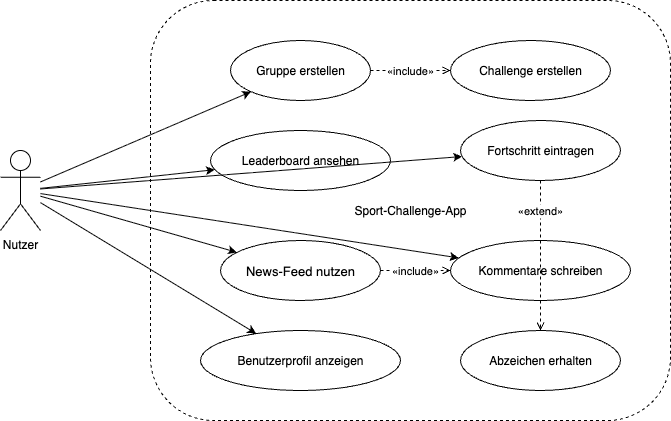

The diagram above was exported from draw.io. Its source (the exported page's mxGraphModel, read from the mxfile embedded in the PNG):
<mxGraphModel dx="912" dy="566" grid="1" gridSize="10" guides="1" tooltips="1" connect="1" arrows="1" fold="1" page="1" pageScale="1" pageWidth="850" pageHeight="1100" math="0" shadow="0">
  <root>
    <mxCell id="0" />
    <mxCell id="1" parent="0" />
    <mxCell id="actorUser" value="Nutzer" style="shape=umlActor;verticalLabelPosition=bottom;verticalAlign=top;" parent="1" vertex="1">
      <mxGeometry x="50" y="180" width="40" height="80" as="geometry" />
    </mxCell>
    <mxCell id="systemBoundary" value="Sport-Challenge-App" style="shape=rectangle;rounded=1;whiteSpace=wrap;html=1;dashed=1;" parent="1" vertex="1">
      <mxGeometry x="200" y="30" width="520" height="420" as="geometry" />
    </mxCell>
    <mxCell id="uc1" value="Gruppe erstellen" style="ellipse;whiteSpace=wrap;html=1;" parent="systemBoundary" vertex="1">
      <mxGeometry x="80" y="40" width="140" height="60" as="geometry" />
    </mxCell>
    <mxCell id="uc2" value="Challenge erstellen" style="ellipse;whiteSpace=wrap;html=1;" parent="systemBoundary" vertex="1">
      <mxGeometry x="300" y="40" width="160" height="60" as="geometry" />
    </mxCell>
    <mxCell id="uc3" value="Fortschritt eintragen" style="ellipse;whiteSpace=wrap;html=1;" parent="systemBoundary" vertex="1">
      <mxGeometry x="310" y="120" width="160" height="60" as="geometry" />
    </mxCell>
    <mxCell id="uc4" value="Leaderboard ansehen" style="ellipse;whiteSpace=wrap;html=1;" parent="systemBoundary" vertex="1">
      <mxGeometry x="60" y="130" width="180" height="60" as="geometry" />
    </mxCell>
    <mxCell id="uc5" value="&lt;font style=&quot;font-size: 13px; background-color: rgb(255, 255, 255);&quot;&gt;News-Feed nutzen&lt;/font&gt;" style="ellipse;whiteSpace=wrap;html=1;" parent="systemBoundary" vertex="1">
      <mxGeometry x="70" y="240" width="160" height="60" as="geometry" />
    </mxCell>
    <mxCell id="uc6" value="Kommentare schreiben" style="ellipse;whiteSpace=wrap;html=1;" parent="systemBoundary" vertex="1">
      <mxGeometry x="300" y="240" width="180" height="60" as="geometry" />
    </mxCell>
    <mxCell id="uc7" value="Abzeichen erhalten" style="ellipse;whiteSpace=wrap;html=1;" parent="systemBoundary" vertex="1">
      <mxGeometry x="310" y="330" width="160" height="60" as="geometry" />
    </mxCell>
    <mxCell id="inc1" value="«include»" style="endArrow=open;dashed=1;" parent="systemBoundary" source="uc5" target="uc6" edge="1">
      <mxGeometry relative="1" as="geometry">
        <mxPoint as="offset" />
      </mxGeometry>
    </mxCell>
    <mxCell id="ext1" value="«extend»" style="endArrow=open;dashed=1;labelBackgroundColor=default;" parent="systemBoundary" source="uc3" target="uc7" edge="1">
      <mxGeometry x="-0.6" relative="1" as="geometry">
        <mxPoint as="offset" />
      </mxGeometry>
    </mxCell>
    <mxCell id="uc8" value="Benutzerprofil anzeigen" style="ellipse;whiteSpace=wrap;html=1;" parent="systemBoundary" vertex="1">
      <mxGeometry x="50" y="330" width="200" height="60" as="geometry" />
    </mxCell>
    <mxCell id="crhEfc8bpIIfVC0NCUEb-7" value="«include»" style="endArrow=open;dashed=1;labelBackgroundColor=default;exitX=1;exitY=0.5;exitDx=0;exitDy=0;entryX=0;entryY=0.5;entryDx=0;entryDy=0;" edge="1" parent="systemBoundary" source="uc1" target="uc2">
      <mxGeometry relative="1" as="geometry">
        <mxPoint x="259.62" y="50" as="sourcePoint" />
        <mxPoint x="259.62" y="200" as="targetPoint" />
        <mxPoint as="offset" />
      </mxGeometry>
    </mxCell>
    <mxCell id="rel1" parent="1" source="actorUser" target="uc1" edge="1">
      <mxGeometry relative="1" as="geometry" />
    </mxCell>
    <mxCell id="rel3" parent="1" source="actorUser" target="uc3" edge="1">
      <mxGeometry relative="1" as="geometry" />
    </mxCell>
    <mxCell id="rel4" parent="1" source="actorUser" target="uc4" edge="1">
      <mxGeometry relative="1" as="geometry" />
    </mxCell>
    <mxCell id="rel5" parent="1" source="actorUser" target="uc5" edge="1">
      <mxGeometry relative="1" as="geometry" />
    </mxCell>
    <mxCell id="rel6" parent="1" source="actorUser" target="uc6" edge="1">
      <mxGeometry relative="1" as="geometry" />
    </mxCell>
    <mxCell id="rel8" parent="1" source="actorUser" target="uc8" edge="1">
      <mxGeometry relative="1" as="geometry">
        <Array as="points" />
      </mxGeometry>
    </mxCell>
  </root>
</mxGraphModel>